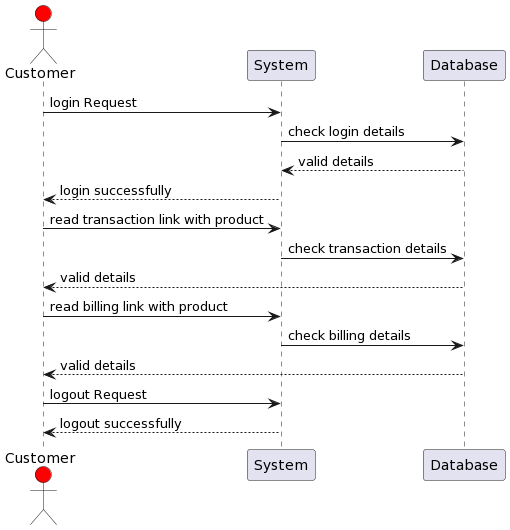

The diagram above was rendered by PlantUML. Its source (embedded in the PNG):
@startuml
actor Customer #red
participant System
participant Database

Customer ->System: login Request
System ->Database: check login details
Database-->System :valid details
System-->Customer : login successfully
Customer ->System: read transaction link with product
System ->Database: check transaction details
Database-->Customer:valid details
Customer ->System: read billing link with product
System ->Database: check billing details
Database-->Customer:valid details
Customer ->System: logout Request
System-->Customer : logout successfully
@enduml